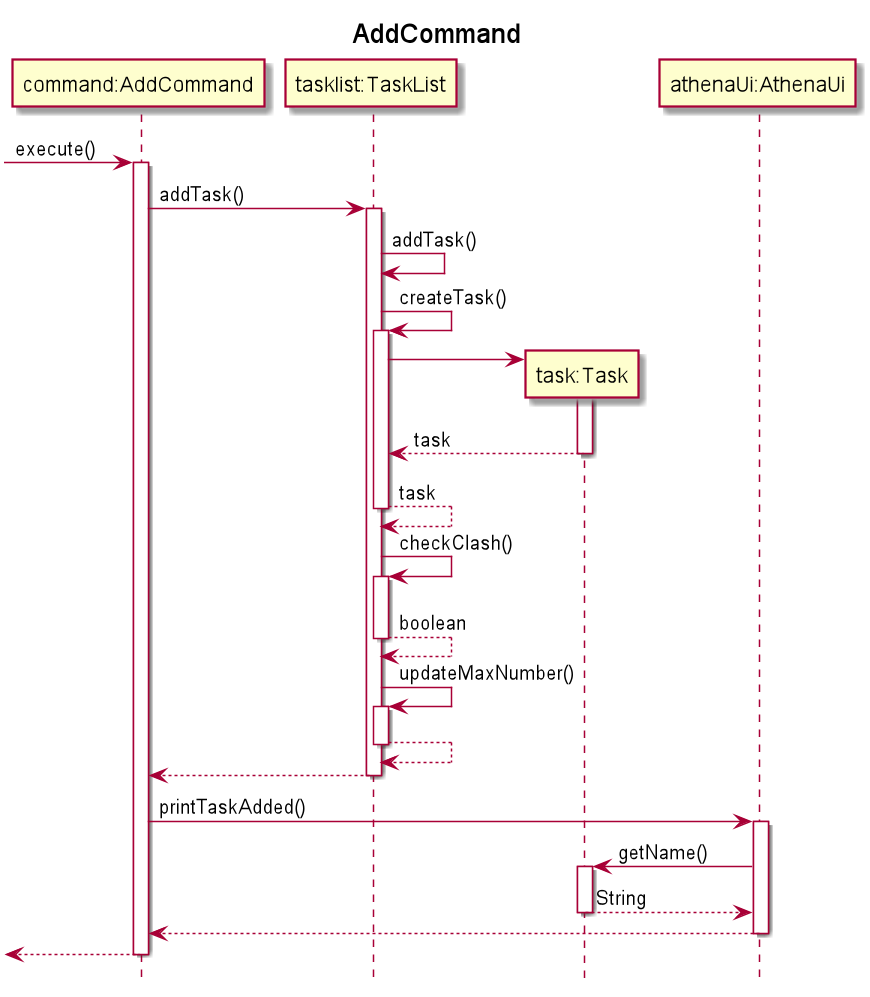

The diagram above was rendered by PlantUML. Its source (embedded in the PNG):
@startuml
hide footbox
title AddCommand

participant "command:AddCommand" as AddCommand
participant "tasklist:TaskList" as TaskList
participant "task:Task" as Task
participant "athenaUi:AthenaUi" as AthenaUI


->AddCommand: execute()
activate AddCommand
AddCommand->TaskList: addTask()
activate TaskList

TaskList->TaskList: addTask()

TaskList->TaskList: createTask()
activate TaskList
create Task
TaskList->Task:
activate Task
return task
TaskList-->TaskList: task
deactivate TaskList

TaskList->TaskList: checkClash()
activate TaskList
return boolean
TaskList->TaskList: updateMaxNumber()
activate TaskList
return
TaskList-->AddCommand--:
AddCommand->AthenaUI++: printTaskAdded()
AthenaUI->Task++:getName()
return String
AthenaUI-->AddCommand--:

deactivate TaskList
<--AddCommand--



@enduml